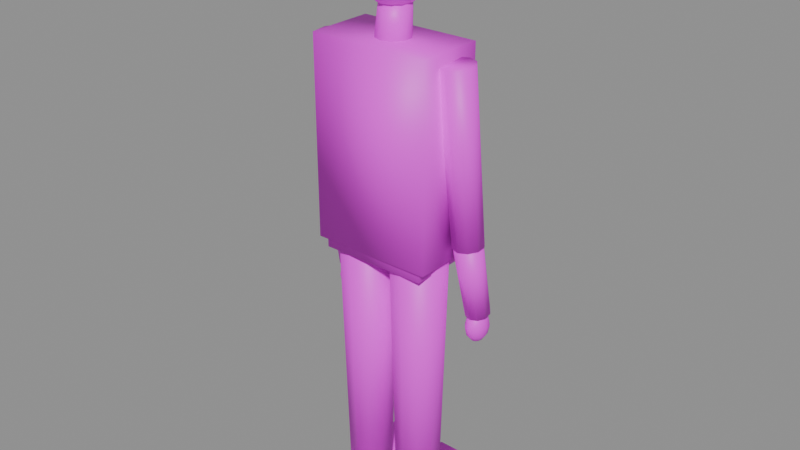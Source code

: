 # Source: persona_pie_a.blend  (saved by Blender 5.2.45; exported with 4.5.12 LTS)
import bpy
from mathutils import Matrix  # noqa: F401  (used for matrix-valued properties, if any)

bpy.ops.wm.read_factory_settings(use_empty=True)
scene = bpy.context.scene
scene.name = 'Scene'

# ---- images (referenced by path relative to the original .blend; pixels are not part of the script)
import os
ASSET_DIR = os.environ.get("B2B_ASSET_DIR", "")  # directory of the original .blend (textures are referenced by path, not embedded)
HERE = os.path.dirname(os.path.abspath(__file__))  # packed textures are extracted next to this script under _unpacked/

def load_image(name, relpath, width, height, colorspace="sRGB"):
    """Load a texture the original file referenced (path relative to the .blend, or extracted next to this script)."""
    p = next((c for c in (os.path.join(HERE, relpath), os.path.join(ASSET_DIR, relpath)) if relpath and os.path.exists(c)), "")
    if p:
        img = bpy.data.images.load(p, check_existing=True)
        img.name = name
    else:  # same state as the original file: an image datablock whose file is absent (Cycles renders it pink)
        img = bpy.data.images.new(name, width, height)
        img.source = "FILE"
        img.filepath = "//" + (relpath or name)
    img.colorspace_settings.name = colorspace
    return img
img_ropa_png = load_image('ropa.png', 'ropa.png', 1024, 1024, 'sRGB')
img_piel_png = load_image('piel.png', 'piel.png', 1024, 1024, 'sRGB')
img_pelo_png = load_image('pelo.png', 'pelo.png', 1024, 1024, 'sRGB')

# ---- materials (node trees are filled in below, after node groups)
mat_persona_pie_a_ropa = bpy.data.materials.new('persona_pie_a_ropa')
mat_persona_pie_a_piel = bpy.data.materials.new('persona_pie_a_piel')
mat_persona_pie_a_pelo = bpy.data.materials.new('persona_pie_a_pelo')

# ---- material node trees
mat_persona_pie_a_ropa.use_nodes = True; mat_persona_pie_a_ropa.node_tree.nodes.clear()
_N = mat_persona_pie_a_ropa.node_tree.nodes; _L = mat_persona_pie_a_ropa.node_tree.links
n0 = _N.new('ShaderNodeBsdfPrincipled'); n0.name = 'Principled BSDF'; n0.location = (-200, 100)
n0.inputs[10].default_value = 0.005
n1 = _N.new('ShaderNodeOutputMaterial'); n1.name = 'Material Output'; n1.location = (200, 100)
n2 = _N.new('ShaderNodeTexImage'); n2.name = 'Image Texture'; n2.location = (0, 0)
n2.image = img_ropa_png
_L.new(n0.outputs[0], n1.inputs[0])
_L.new(n2.outputs[0], n0.inputs[0])
n1.is_active_output = True
mat_persona_pie_a_piel.use_nodes = True; mat_persona_pie_a_piel.node_tree.nodes.clear()
_N = mat_persona_pie_a_piel.node_tree.nodes; _L = mat_persona_pie_a_piel.node_tree.links
n0 = _N.new('ShaderNodeBsdfPrincipled'); n0.name = 'Principled BSDF'; n0.location = (-200, 100)
n0.inputs[10].default_value = 0.005
n1 = _N.new('ShaderNodeOutputMaterial'); n1.name = 'Material Output'; n1.location = (200, 100)
n2 = _N.new('ShaderNodeTexImage'); n2.name = 'Image Texture'; n2.location = (0, 0)
n2.image = img_piel_png
_L.new(n0.outputs[0], n1.inputs[0])
_L.new(n2.outputs[0], n0.inputs[0])
n1.is_active_output = True
mat_persona_pie_a_pelo.use_nodes = True; mat_persona_pie_a_pelo.node_tree.nodes.clear()
_N = mat_persona_pie_a_pelo.node_tree.nodes; _L = mat_persona_pie_a_pelo.node_tree.links
n0 = _N.new('ShaderNodeBsdfPrincipled'); n0.name = 'Principled BSDF'; n0.location = (-200, 100)
n0.inputs[10].default_value = 0.005
n1 = _N.new('ShaderNodeOutputMaterial'); n1.name = 'Material Output'; n1.location = (200, 100)
n2 = _N.new('ShaderNodeTexImage'); n2.name = 'Image Texture'; n2.location = (0, 0)
n2.image = img_pelo_png
_L.new(n0.outputs[0], n1.inputs[0])
_L.new(n2.outputs[0], n0.inputs[0])
n1.is_active_output = True

# ---- meshes
me_persona_pie_a = bpy.data.meshes.new('persona_pie_a')
me_persona_pie_a.from_pydata([(-0.09, 0.065, 0.04), (-0.1282, 0.05259, 0.04), (-0.1518, 0.02009, 0.04), (-0.1518, -0.02009, 0.04), (-0.1282, -0.05259, 0.04), (-0.09, -0.065, 0.04), (-0.05179, -0.05259, 0.04), (-0.02818, -0.02009, 0.04), (-0.02818, 0.02009, 0.04), (-0.05179, 0.05259, 0.04), (-0.09, 0.085, 0.88), (-0.14, 0.06877, 0.88), (-0.1708, 0.02627, 0.88), (-0.1708, -0.02627, 0.88), (-0.14, -0.06877, 0.88), (-0.09, -0.085, 0.88), (-0.04004, -0.06877, 0.88), (-0.00916, -0.02627, 0.88), (-0.00916, 0.02627, 0.88), (-0.04004, 0.06877, 0.88), (-0.14, -0.08, -0.005), (-0.14, -0.08, 0.065), (-0.14, 0.18, -0.005), (-0.14, 0.18, 0.065), (-0.04, -0.08, -0.005), (-0.04, -0.08, 0.065), (-0.04, 0.18, -0.005), (-0.04, 0.18, 0.065), (-0.2, -0.04984, 1.376), (-0.2294, -0.04042, 1.378), (-0.2475, -0.01555, 1.381), (-0.2475, 0.01525, 1.383), (-0.2294, 0.04023, 1.384), (-0.2, 0.04984, 1.384), (-0.1706, 0.04042, 1.382), (-0.1525, 0.01555, 1.379), (-0.1525, -0.01525, 1.377), (-0.1706, -0.04023, 1.376), (-0.22, -0.004857, 0.8764), (-0.2464, 0.003626, 0.8781), (-0.2628, 0.026, 0.8806), (-0.2628, 0.05373, 0.8828), (-0.2464, 0.07621, 0.884), (-0.22, 0.08486, 0.8836), (-0.1936, 0.07637, 0.8819), (-0.1772, 0.054, 0.8794), (-0.1772, 0.02627, 0.8772), (-0.1936, 0.003794, 0.876), (-0.22, -0.001323, 0.8725), (-0.2447, 0.006372, 0.875), (-0.2599, 0.02691, 0.8794), (-0.2599, 0.05245, 0.8841), (-0.2447, 0.07323, 0.8872), (-0.22, 0.08132, 0.8875), (-0.1953, 0.07363, 0.885), (-0.1801, 0.05309, 0.8806), (-0.1801, 0.02755, 0.8759), (-0.1953, 0.006767, 0.8728), (-0.23, 0.04458, 0.6536), (-0.2511, 0.05118, 0.6557), (-0.2642, 0.06878, 0.6595), (-0.2642, 0.09067, 0.6635), (-0.2511, 0.1085, 0.6661), (-0.23, 0.1154, 0.6664), (-0.2089, 0.1088, 0.6643), (-0.1958, 0.09122, 0.6605), (-0.1958, 0.06933, 0.6565), (-0.2089, 0.05151, 0.6539), (-0.23, 0.08, 0.668), (-0.23, 0.1, 0.6616), (-0.23, 0.1146, 0.644), (-0.23, 0.12, 0.62), (-0.23, 0.1146, 0.596), (-0.23, 0.1, 0.5784), (-0.23, 0.08, 0.572), (0.2, -0.04984, 1.376), (-0.222, 0.09732, 0.6616), (-0.2161, 0.11, 0.644), (-0.214, 0.1146, 0.62), (-0.2161, 0.11, 0.596), (-0.222, 0.09732, 0.5784), (0.14, 0.18, 0.065), (0.14, 0.18, -0.005), (-0.2161, 0.09, 0.6616), (-0.206, 0.09732, 0.644), (-0.2023, 0.1, 0.62), (-0.206, 0.09732, 0.596), (-0.2161, 0.09, 0.5784), (0.14, -0.08, 0.065), (0.14, -0.08, -0.005), (-0.214, 0.08, 0.6616), (-0.2023, 0.08, 0.644), (-0.198, 0.08, 0.62), (-0.2023, 0.08, 0.596), (-0.214, 0.08, 0.5784), (0.04, 0.18, 0.065), (0.04, 0.18, -0.005), (-0.2161, 0.07, 0.6616), (-0.206, 0.06268, 0.644), (-0.2023, 0.06, 0.62), (-0.206, 0.06268, 0.596), (-0.2161, 0.07, 0.5784), (0.04, -0.08, 0.065), (0.04, -0.08, -0.005), (-0.222, 0.06268, 0.6616), (-0.2161, 0.05, 0.644), (-0.214, 0.04536, 0.62), (-0.2161, 0.05, 0.596), (-0.222, 0.06268, 0.5784), (0.14, 0.06877, 0.88), (0.1708, 0.02627, 0.88), (-0.23, 0.06, 0.6616), (-0.23, 0.04536, 0.644), (-0.23, 0.04, 0.62), (-0.23, 0.04536, 0.596), (-0.23, 0.06, 0.5784), (0.1708, -0.02627, 0.88), (0.14, -0.06877, 0.88), (-0.238, 0.06268, 0.6616), (-0.2439, 0.05, 0.644), (-0.246, 0.04536, 0.62), (-0.2439, 0.05, 0.596), (-0.238, 0.06268, 0.5784), (0.09, -0.085, 0.88), (0.04004, -0.06877, 0.88), (-0.2439, 0.07, 0.6616), (-0.254, 0.06268, 0.644), (-0.2577, 0.06, 0.62), (-0.254, 0.06268, 0.596), (-0.2439, 0.07, 0.5784), (0.00916, -0.02627, 0.88), (0.00916, 0.02627, 0.88), (-0.246, 0.08, 0.6616), (-0.2577, 0.08, 0.644), (-0.262, 0.08, 0.62), (-0.2577, 0.08, 0.596), (-0.246, 0.08, 0.5784), (0.04004, 0.06877, 0.88), (0.09, 0.085, 0.88), (-0.2439, 0.09, 0.6616), (-0.254, 0.09732, 0.644), (-0.2577, 0.1, 0.62), (-0.254, 0.09732, 0.596), (-0.2439, 0.09, 0.5784), (0.1282, 0.05259, 0.04), (0.1518, 0.02009, 0.04), (-0.238, 0.09732, 0.6616), (-0.2439, 0.11, 0.644), (-0.246, 0.1146, 0.62), (-0.2439, 0.11, 0.596), (-0.238, 0.09732, 0.5784), (0.1518, -0.02009, 0.04), (0.1282, -0.05259, 0.04), (0.09, -0.065, 0.04), (0.05179, -0.05259, 0.04), (0.02818, -0.02009, 0.04), (0.02818, 0.02009, 0.04), (0.05179, 0.05259, 0.04), (0.09, 0.065, 0.04), (0.1706, -0.04023, 1.376), (0.1525, -0.01525, 1.377), (0.1525, 0.01555, 1.379), (0.1706, 0.04042, 1.382), (0.2, 0.04984, 1.384), (0.2294, 0.04023, 1.384), (0.2475, 0.01525, 1.383), (0.2475, -0.01555, 1.381), (0.2294, -0.04042, 1.378), (0.22, -0.004857, 0.8764), (0.1936, 0.003794, 0.876), (0.1772, 0.02627, 0.8772), (0.1772, 0.054, 0.8794), (0.1936, 0.07637, 0.8819), (0.22, 0.08486, 0.8836), (0.2464, 0.07621, 0.884), (0.2628, 0.05373, 0.8828), (0.2628, 0.026, 0.8806), (0.2464, 0.003626, 0.8781), (0.22, -0.001323, 0.8725), (0.1953, 0.006767, 0.8728), (0.1801, 0.02755, 0.8759), (0.1801, 0.05309, 0.8806), (0.1953, 0.07363, 0.885), (0.22, 0.08132, 0.8875), (0.2447, 0.07323, 0.8872), (0.2599, 0.05245, 0.8841), (0.2599, 0.02691, 0.8794), (0.2447, 0.006372, 0.875), (0.23, 0.04458, 0.6536), (0.2089, 0.05151, 0.6539), (0.1958, 0.06933, 0.6565), (0.1958, 0.09122, 0.6605), (0.2089, 0.1088, 0.6643), (0.23, 0.1154, 0.6664), (0.2511, 0.1085, 0.6661), (0.2642, 0.09067, 0.6635), (0.2642, 0.06878, 0.6595), (0.2511, 0.05118, 0.6557), (0.23, 0.08, 0.668), (0.23, 0.1, 0.6616), (0.23, 0.1146, 0.644), (0.23, 0.12, 0.62), (0.23, 0.1146, 0.596), (0.23, 0.1, 0.5784), (0.23, 0.08, 0.572), (-0.0428, 0.02384, 1.499), (0.238, 0.09732, 0.6616), (0.2439, 0.11, 0.644), (0.246, 0.1146, 0.62), (0.2439, 0.11, 0.596), (0.238, 0.09732, 0.5784), (-0.02645, 0.04623, 1.496), (0.0, 0.05478, 1.496), (0.2439, 0.09, 0.6616), (0.254, 0.09732, 0.644), (0.2577, 0.1, 0.62), (0.254, 0.09732, 0.596), (0.2439, 0.09, 0.5784), (0.02939, 0.04025, 1.396), (0.04755, 0.01537, 1.398), (0.246, 0.08, 0.6616), (0.2577, 0.08, 0.644), (0.262, 0.08, 0.62), (0.2577, 0.08, 0.596), (0.246, 0.08, 0.5784), (0.04755, -0.01537, 1.402), (0.02939, -0.04025, 1.404), (0.2439, 0.07, 0.6616), (0.254, 0.06268, 0.644), (0.2577, 0.06, 0.62), (0.254, 0.06268, 0.596), (0.2439, 0.07, 0.5784), (-6.123e-18, -0.04975, 1.405), (-0.02939, -0.04025, 1.404), (0.238, 0.06268, 0.6616), (0.2439, 0.05, 0.644), (0.246, 0.04536, 0.62), (0.2439, 0.05, 0.596), (0.238, 0.06268, 0.5784), (-0.04755, -0.01537, 1.402), (-0.04755, 0.01537, 1.398), (0.23, 0.06, 0.6616), (0.23, 0.04536, 0.644), (0.23, 0.04, 0.62), (0.23, 0.04536, 0.596), (0.23, 0.06, 0.5784), (-0.02939, 0.04025, 1.396), (0.0, 0.04975, 1.395), (0.222, 0.06268, 0.6616), (0.2161, 0.05, 0.644), (0.214, 0.04536, 0.62), (0.2161, 0.05, 0.596), (0.222, 0.06268, 0.5784), (0.16, 0.09, 0.96), (0.16, 0.09, 0.8), (0.2161, 0.07, 0.6616), (0.206, 0.06268, 0.644), (0.2023, 0.06, 0.62), (0.206, 0.06268, 0.596), (0.2161, 0.07, 0.5784), (0.16, -0.09, 0.96), (0.16, -0.09, 0.8), (0.214, 0.08, 0.6616), (0.2023, 0.08, 0.644), (0.198, 0.08, 0.62), (0.2023, 0.08, 0.596), (0.214, 0.08, 0.5784), (-0.16, 0.09, 0.96), (-0.16, 0.09, 0.8), (0.2161, 0.09, 0.6616), (0.206, 0.09732, 0.644), (0.2023, 0.1, 0.62), (0.206, 0.09732, 0.596), (0.2161, 0.09, 0.5784), (-0.16, -0.09, 0.96), (-0.16, -0.09, 0.8), (0.222, 0.09732, 0.6616), (0.2161, 0.11, 0.644), (0.214, 0.1146, 0.62), (0.2161, 0.11, 0.596), (0.222, 0.09732, 0.5784), (0.18, 0.1, 1.41), (0.18, 0.1, 0.83), (0.18, -0.1, 1.41), (0.18, -0.1, 0.83), (-0.18, 0.1, 1.41), (-0.18, 0.1, 0.83), (-0.18, -0.1, 1.41), (-0.18, -0.1, 0.83), (-0.0428, -0.003837, 1.501), (-0.02645, -0.02623, 1.504), (-5.511e-18, -0.03478, 1.504), (0.02645, -0.02623, 1.504), (0.0428, -0.003837, 1.501), (0.0428, 0.02384, 1.499), (0.02645, 0.04623, 1.496), (0.0, 0.01, 1.715), (0.0, -0.02, 1.75), (0.0, 0.1009, 1.658), (0.0, 0.1009, 1.542), (0.0513, -0.02, 1.735), (0.0, 0.01, 1.485), (0.08885, -0.02, 1.695), (0.02415, 0.05547, 1.7), (0.04183, 0.08875, 1.658), (0.0483, 0.1009, 1.6), (0.04183, 0.08875, 1.542), (0.02415, 0.05547, 1.5), (0.1026, -0.02, 1.64), (0.08885, -0.02, 1.585), (0.04183, 0.03625, 1.7), (0.07245, 0.05547, 1.658), (0.08366, 0.0625, 1.6), (0.07245, 0.05547, 1.542), (0.04183, 0.03625, 1.5), (0.0513, -0.02, 1.545), (0.0, -0.02, 1.53), (0.0483, 0.01, 1.7), (0.08366, 0.01, 1.658), (0.0966, 0.01, 1.6), (0.08366, 0.01, 1.542), (0.0483, 0.01, 1.5), (0.04443, 0.007, 1.545), (0.04183, -0.01625, 1.7), (0.07245, -0.03547, 1.658), (0.08366, -0.0425, 1.6), (0.07245, -0.03547, 1.542), (0.04183, -0.01625, 1.5), (0.07695, 0.02677, 1.585), (0.08885, 0.034, 1.64), (0.02415, -0.03547, 1.7), (0.04183, -0.06875, 1.658), (0.0483, -0.08093, 1.6), (0.04183, -0.06875, 1.542), (0.02415, -0.03547, 1.5), (0.07695, 0.02677, 1.695), (0.04443, 0.007, 1.735), (0.0, -0.0425, 1.7), (-6.855e-09, -0.08093, 1.658), (0.0, -0.095, 1.6), (-6.855e-09, -0.08093, 1.542), (0.0, -0.0425, 1.5), (-0.02415, -0.03547, 1.7), (-0.04183, -0.06875, 1.658), (-0.0483, -0.08093, 1.6), (-0.04183, -0.06875, 1.542), (-0.02415, -0.03547, 1.5), (0.02565, 0.02677, 1.735), (0.04443, 0.061, 1.695), (-0.04183, -0.01625, 1.7), (-0.07245, -0.03547, 1.658), (-0.08366, -0.0425, 1.6), (-0.07245, -0.03547, 1.542), (-0.04183, -0.01625, 1.5), (0.0513, 0.07353, 1.64), (0.04443, 0.061, 1.585), (-0.0483, 0.01, 1.7), (-0.08366, 0.01, 1.658), (-0.0966, 0.01, 1.6), (-0.08366, 0.01, 1.542), (-0.0483, 0.01, 1.5), (0.02565, 0.02677, 1.545), (-0.04183, 0.03625, 1.7), (-0.07245, 0.05547, 1.658), (-0.08366, 0.0625, 1.6), (-0.07245, 0.05547, 1.542), (-0.04183, 0.03625, 1.5), (0.0, 0.034, 1.545), (-0.02415, 0.05547, 1.7), (-0.04183, 0.08875, 1.658), (-0.0483, 0.1009, 1.6), (-0.04183, 0.08875, 1.542), (-0.02415, 0.05547, 1.5), (0.0, 0.07353, 1.585), (0.0, 0.088, 1.64), (0.0, 0.0625, 1.7), (0.0, 0.07353, 1.695), (0.0, 0.115, 1.6), (0.0, 0.034, 1.735), (0.0, 0.0625, 1.5), (0.04443, -0.047, 1.735), (0.07695, -0.06677, 1.695), (0.08885, -0.074, 1.64), (0.07695, -0.06677, 1.585), (0.04443, -0.047, 1.545), (0.02565, -0.06677, 1.735), (0.04443, -0.101, 1.695), (0.0513, -0.1135, 1.64), (0.04443, -0.101, 1.585), (0.02565, -0.06677, 1.545), (-5.309e-09, -0.074, 1.735), (0.0, -0.1135, 1.695), (-1.062e-08, -0.128, 1.64), (0.0, -0.1135, 1.585), (-5.309e-09, -0.074, 1.545), (-0.02565, -0.06677, 1.735), (-0.04443, -0.101, 1.695), (-0.0513, -0.1135, 1.64), (-0.04443, -0.101, 1.585), (-0.02565, -0.06677, 1.545), (-0.04443, -0.047, 1.735), (-0.07695, -0.06677, 1.695), (-0.08885, -0.074, 1.64), (-0.07695, -0.06677, 1.585), (-0.04443, -0.047, 1.545), (-0.0513, -0.02, 1.735), (-0.08885, -0.02, 1.695), (-0.1026, -0.02, 1.64), (-0.08885, -0.02, 1.585), (-0.0513, -0.02, 1.545), (-0.04443, 0.007, 1.735), (-0.07695, 0.02677, 1.695), (-0.08885, 0.034, 1.64), (-0.07695, 0.02677, 1.585), (-0.04443, 0.007, 1.545), (-0.02565, 0.02677, 1.735), (-0.04443, 0.061, 1.695), (-0.0513, 0.07353, 1.64), (-0.04443, 0.061, 1.585), (-0.02565, 0.02677, 1.545)], [], [(0, 1, 11, 10), (1, 2, 12, 11), (2, 3, 13, 12), (3, 4, 14, 13), (4, 5, 15, 14), (5, 6, 16, 15), (6, 7, 17, 16), (7, 8, 18, 17), (8, 9, 19, 18), (9, 0, 10, 19), (9, 8, 7, 6, 5, 4, 3, 2, 1, 0), (10, 11, 12, 13, 14, 15, 16, 17, 18, 19), (20, 21, 23, 22), (22, 23, 27, 26), (26, 27, 25, 24), (24, 25, 21, 20), (22, 26, 24, 20), (27, 23, 21, 25), (28, 29, 39, 38), (29, 30, 40, 39), (30, 31, 41, 40), (31, 32, 42, 41), (32, 33, 43, 42), (33, 34, 44, 43), (34, 35, 45, 44), (35, 36, 46, 45), (36, 37, 47, 46), (37, 28, 38, 47), (37, 36, 35, 34, 33, 32, 31, 30, 29, 28), (38, 39, 40, 41, 42, 43, 44, 45, 46, 47), (48, 49, 59, 58), (49, 50, 60, 59), (50, 51, 61, 60), (51, 52, 62, 61), (52, 53, 63, 62), (53, 54, 64, 63), (54, 55, 65, 64), (55, 56, 66, 65), (56, 57, 67, 66), (57, 48, 58, 67), (57, 56, 55, 54, 53, 52, 51, 50, 49, 48), (58, 59, 60, 61, 62, 63, 64, 65, 66, 67), (72, 71, 78, 79), (70, 69, 76, 77), (73, 72, 79, 80), (71, 70, 77, 78), (69, 68, 76), (74, 73, 80), (80, 79, 86, 87), (78, 77, 84, 85), (76, 68, 83), (74, 80, 87), (79, 78, 85, 86), (77, 76, 83, 84), (87, 86, 93, 94), (85, 84, 91, 92), (83, 68, 90), (74, 87, 94), (86, 85, 92, 93), (84, 83, 90, 91), (94, 93, 100, 101), (92, 91, 98, 99), (90, 68, 97), (74, 94, 101), (93, 92, 99, 100), (91, 90, 97, 98), (99, 98, 105, 106), (97, 68, 104), (74, 101, 108), (100, 99, 106, 107), (98, 97, 104, 105), (101, 100, 107, 108), (104, 68, 111), (74, 108, 115), (107, 106, 113, 114), (105, 104, 111, 112), (108, 107, 114, 115), (106, 105, 112, 113), (74, 115, 122), (114, 113, 120, 121), (112, 111, 118, 119), (115, 114, 121, 122), (113, 112, 119, 120), (111, 68, 118), (74, 122, 129), (121, 120, 127, 128), (119, 118, 125, 126), (122, 121, 128, 129), (120, 119, 126, 127), (118, 68, 125), (74, 129, 136), (128, 127, 134, 135), (126, 125, 132, 133), (129, 128, 135, 136), (127, 126, 133, 134), (125, 68, 132), (135, 134, 141, 142), (133, 132, 139, 140), (136, 135, 142, 143), (134, 133, 140, 141), (132, 68, 139), (74, 136, 143), (140, 139, 146, 147), (143, 142, 149, 150), (141, 140, 147, 148), (139, 68, 146), (74, 143, 150), (142, 141, 148, 149), (150, 149, 72, 73), (148, 147, 70, 71), (146, 68, 69), (74, 150, 73), (149, 148, 71, 72), (147, 146, 69, 70), (158, 157, 137, 138), (157, 156, 131, 137), (156, 155, 130, 131), (155, 154, 124, 130), (154, 153, 123, 124), (153, 152, 117, 123), (152, 151, 116, 117), (151, 145, 110, 116), (145, 144, 109, 110), (144, 158, 138, 109), (144, 145, 151, 152, 153, 154, 155, 156, 157, 158), (138, 137, 131, 130, 124, 123, 117, 116, 110, 109), (103, 102, 95, 96), (96, 95, 81, 82), (82, 81, 88, 89), (89, 88, 102, 103), (96, 82, 89, 103), (81, 95, 102, 88), (75, 159, 169, 168), (159, 160, 170, 169), (160, 161, 171, 170), (161, 162, 172, 171), (162, 163, 173, 172), (163, 164, 174, 173), (164, 165, 175, 174), (165, 166, 176, 175), (166, 167, 177, 176), (167, 75, 168, 177), (167, 166, 165, 164, 163, 162, 161, 160, 159, 75), (168, 169, 170, 171, 172, 173, 174, 175, 176, 177), (178, 179, 189, 188), (179, 180, 190, 189), (180, 181, 191, 190), (181, 182, 192, 191), (182, 183, 193, 192), (183, 184, 194, 193), (184, 185, 195, 194), (185, 186, 196, 195), (186, 187, 197, 196), (187, 178, 188, 197), (187, 186, 185, 184, 183, 182, 181, 180, 179, 178), (188, 189, 190, 191, 192, 193, 194, 195, 196, 197), (199, 198, 206), (204, 203, 210), (202, 201, 208, 209), (200, 199, 206, 207), (203, 202, 209, 210), (201, 200, 207, 208), (204, 210, 217), (209, 208, 215, 216), (207, 206, 213, 214), (210, 209, 216, 217), (208, 207, 214, 215), (206, 198, 213), (216, 215, 222, 223), (214, 213, 220, 221), (217, 216, 223, 224), (215, 214, 221, 222), (213, 198, 220), (204, 217, 224), (221, 220, 227, 228), (224, 223, 230, 231), (222, 221, 228, 229), (220, 198, 227), (204, 224, 231), (223, 222, 229, 230), (231, 230, 237, 238), (229, 228, 235, 236), (227, 198, 234), (204, 231, 238), (230, 229, 236, 237), (228, 227, 234, 235), (238, 237, 244, 245), (236, 235, 242, 243), (234, 198, 241), (204, 238, 245), (237, 236, 243, 244), (235, 234, 241, 242), (245, 244, 251, 252), (243, 242, 249, 250), (241, 198, 248), (204, 245, 252), (244, 243, 250, 251), (242, 241, 248, 249), (252, 251, 258, 259), (250, 249, 256, 257), (248, 198, 255), (204, 252, 259), (251, 250, 257, 258), (249, 248, 255, 256), (257, 256, 263, 264), (255, 198, 262), (204, 259, 266), (258, 257, 264, 265), (256, 255, 262, 263), (259, 258, 265, 266), (262, 198, 269), (204, 266, 273), (265, 264, 271, 272), (263, 262, 269, 270), (266, 265, 272, 273), (264, 263, 270, 271), (204, 273, 280), (272, 271, 278, 279), (270, 269, 276, 277), (273, 272, 279, 280), (271, 270, 277, 278), (269, 198, 276), (204, 280, 203), (279, 278, 201, 202), (277, 276, 199, 200), (280, 279, 202, 203), (278, 277, 200, 201), (276, 198, 199), (288, 287, 285, 286), (286, 285, 281, 282), (282, 281, 283, 284), (284, 283, 287, 288), (286, 282, 284, 288), (281, 285, 287, 283), (275, 274, 267, 268), (268, 267, 253, 254), (254, 253, 260, 261), (261, 260, 274, 275), (268, 254, 261, 275), (253, 267, 274, 260), (247, 246, 211, 212), (246, 240, 205, 211), (240, 239, 289, 205), (239, 233, 290, 289), (233, 232, 291, 290), (232, 226, 292, 291), (226, 225, 293, 292), (225, 219, 294, 293), (219, 218, 295, 294), (218, 247, 212, 295), (218, 219, 225, 226, 232, 233, 239, 240, 246, 247), (212, 211, 205, 289, 290, 291, 292, 293, 294, 295), (298, 375, 303, 304), (379, 299, 306, 307), (377, 298, 304, 305), (301, 379, 307), (375, 296, 303), (299, 377, 305, 306), (307, 306, 313, 314), (303, 296, 310), (305, 304, 311, 312), (301, 307, 314), (306, 305, 312, 313), (304, 303, 310, 311), (314, 313, 320, 321), (310, 296, 317), (312, 311, 318, 319), (301, 314, 321), (313, 312, 319, 320), (311, 310, 317, 318), (317, 296, 323), (319, 318, 324, 325), (301, 321, 327), (320, 319, 325, 326), (318, 317, 323, 324), (321, 320, 326, 327), (325, 324, 331, 332), (301, 327, 334), (326, 325, 332, 333), (324, 323, 330, 331), (327, 326, 333, 334), (323, 296, 330), (301, 334, 341), (333, 332, 339, 340), (331, 330, 337, 338), (334, 333, 340, 341), (330, 296, 337), (332, 331, 338, 339), (301, 341, 346), (340, 339, 344, 345), (338, 337, 342, 343), (341, 340, 345, 346), (337, 296, 342), (339, 338, 343, 344), (301, 346, 353), (345, 344, 351, 352), (343, 342, 349, 350), (346, 345, 352, 353), (342, 296, 349), (344, 343, 350, 351), (352, 351, 358, 359), (350, 349, 356, 357), (353, 352, 359, 360), (349, 296, 356), (351, 350, 357, 358), (301, 353, 360), (357, 356, 362, 363), (360, 359, 365, 366), (356, 296, 362), (358, 357, 363, 364), (301, 360, 366), (359, 358, 364, 365), (366, 365, 371, 372), (362, 296, 368), (364, 363, 369, 370), (301, 366, 372), (365, 364, 370, 371), (363, 362, 368, 369), (372, 371, 299, 379), (368, 296, 375), (370, 369, 298, 377), (301, 372, 379), (371, 370, 377, 299), (369, 368, 375, 298), (316, 367, 361), (376, 378, 347, 348), (374, 376, 348, 354), (373, 374, 354, 355), (367, 373, 355, 361), (378, 297, 347), (361, 355, 328, 322), (354, 348, 335, 329), (347, 297, 336), (316, 361, 322), (355, 354, 329, 328), (348, 347, 336, 335), (328, 329, 308, 309), (322, 328, 309, 315), (329, 335, 302, 308), (336, 297, 300), (335, 336, 300, 302), (316, 322, 315), (316, 315, 384), (302, 300, 380, 381), (309, 308, 382, 383), (308, 302, 381, 382), (315, 309, 383, 384), (300, 297, 380), (380, 297, 385), (384, 383, 388, 389), (382, 381, 386, 387), (383, 382, 387, 388), (381, 380, 385, 386), (316, 384, 389), (387, 386, 391, 392), (385, 297, 390), (316, 389, 394), (386, 385, 390, 391), (388, 387, 392, 393), (389, 388, 393, 394), (390, 297, 395), (394, 393, 398, 399), (392, 391, 396, 397), (316, 394, 399), (393, 392, 397, 398), (391, 390, 395, 396), (395, 297, 400), (399, 398, 403, 404), (397, 396, 401, 402), (316, 399, 404), (398, 397, 402, 403), (396, 395, 400, 401), (404, 403, 408, 409), (402, 401, 406, 407), (316, 404, 409), (403, 402, 407, 408), (401, 400, 405, 406), (400, 297, 405), (407, 406, 411, 412), (316, 409, 414), (408, 407, 412, 413), (406, 405, 410, 411), (405, 297, 410), (409, 408, 413, 414), (316, 414, 419), (413, 412, 417, 418), (411, 410, 415, 416), (410, 297, 415), (414, 413, 418, 419), (412, 411, 416, 417), (316, 419, 367), (418, 417, 374, 373), (416, 415, 378, 376), (415, 297, 378), (419, 418, 373, 367), (417, 416, 376, 374)])
me_persona_pie_a.polygons.foreach_set('use_smooth', [True] * 396)
me_persona_pie_a.polygons.foreach_set('material_index', [0, 0, 0, 0, 0, 0, 0, 0, 0, 0, 0, 0, 1, 1, 1, 1, 1, 1, 0, 0, 0, 0, 0, 0, 0, 0, 0, 0, 0, 0, 1, 1, 1, 1, 1, 1, 1, 1, 1, 1, 1, 1, 1, 1, 1, 1, 1, 1, 1, 1, 1, 1, 1, 1, 1, 1, 1, 1, 1, 1, 1, 1, 1, 1, 1, 1, 1, 1, 1, 1, 1, 1, 1, 1, 1, 1, 1, 1, 1, 1, 1, 1, 1, 1, 1, 1, 1, 1, 1, 1, 1, 1, 1, 1, 1, 1, 1, 1, 1, 1, 1, 1, 1, 1, 1, 1, 1, 1, 1, 1, 1, 1, 1, 1, 0, 0, 0, 0, 0, 0, 0, 0, 0, 0, 0, 0, 1, 1, 1, 1, 1, 1, 0, 0, 0, 0, 0, 0, 0, 0, 0, 0, 0, 0, 1, 1, 1, 1, 1, 1, 1, 1, 1, 1, 1, 1, 1, 1, 1, 1, 1, 1, 1, 1, 1, 1, 1, 1, 1, 1, 1, 1, 1, 1, 1, 1, 1, 1, 1, 1, 1, 1, 1, 1, 1, 1, 1, 1, 1, 1, 1, 1, 1, 1, 1, 1, 1, 1, 1, 1, 1, 1, 1, 1, 1, 1, 1, 1, 1, 1, 1, 1, 1, 1, 1, 1, 1, 1, 1, 1, 1, 1, 1, 1, 1, 1, 1, 1, 0, 0, 0, 0, 0, 0, 0, 0, 0, 0, 0, 0, 1, 1, 1, 1, 1, 1, 1, 1, 1, 1, 1, 1, 1, 1, 1, 1, 1, 1, 1, 1, 1, 1, 1, 1, 1, 1, 1, 1, 1, 1, 1, 1, 1, 1, 1, 1, 1, 1, 1, 1, 1, 1, 1, 1, 1, 1, 1, 1, 1, 1, 1, 1, 1, 1, 1, 1, 1, 1, 1, 1, 1, 1, 1, 1, 1, 1, 1, 1, 1, 1, 1, 1, 1, 1, 1, 1, 1, 1, 1, 1, 1, 1, 1, 1, 2, 2, 2, 2, 2, 2, 2, 2, 2, 2, 2, 2, 2, 2, 2, 2, 2, 2, 2, 2, 2, 2, 2, 2, 2, 2, 2, 2, 2, 2, 2, 2, 2, 2, 2, 2, 2, 2, 2, 2, 2, 2, 2, 2, 2, 2, 2, 2, 2, 2, 2, 2, 2, 2, 2, 2, 2, 2, 2, 2, 2, 2, 2, 2, 2, 2, 2, 2, 2, 2, 2, 2])
_uv = me_persona_pie_a.uv_layers.new(name='UVMap')
_uv.uv.foreach_set('vector', [0.32, -1.165, 0.2436, -1.165, 0.2201, 0.5148, 0.32, 0.5148, 0.5532, -1.165, 0.4882, -1.165, 0.5005, 0.5148, 0.5855, 0.5148, 0.4882, -1.165, 0.4078, -1.165, 0.3955, 0.5148, 0.5005, 0.5148, 0.4078, -1.165, 0.3428, -1.165, 0.3105, 0.5148, 0.3955, 0.5148, 0.2436, -1.165, 0.32, -1.165, 0.32, 0.5148, 0.2201, 0.5148, 0.32, -1.165, 0.3964, -1.165, 0.4199, 0.5148, 0.32, 0.5148, 0.3428, -1.165, 0.4078, -1.165, 0.3955, 0.5148, 0.3105, 0.5148, 0.4078, -1.165, 0.4882, -1.165, 0.5005, 0.5148, 0.3955, 0.5148, 0.4882, -1.165, 0.5532, -1.165, 0.5855, 0.5148, 0.5005, 0.5148, 0.3964, -1.165, 0.32, -1.165, 0.32, 0.5148, 0.4199, 0.5148, 0.3964, 0.5532, 0.4436, 0.4882, 0.4436, 0.4078, 0.3964, 0.3428, 0.32, 0.318, 0.2436, 0.3428, 0.1964, 0.4078, 0.1964, 0.4882, 0.2436, 0.5532, 0.32, 0.578, 0.32, 0.618, 0.2201, 0.5855, 0.1583, 0.5005, 0.1583, 0.3955, 0.2201, 0.3105, 0.32, 0.278, 0.4199, 0.3105, 0.4817, 0.3955, 0.4817, 0.5005, 0.4199, 0.5855, 0.288, -1.255, 0.288, -1.115, 0.808, -1.115, 0.808, -1.255, 0.22, -1.255, 0.22, -1.115, 0.42, -1.115, 0.42, -1.255, 0.808, -1.255, 0.808, -1.115, 0.288, -1.115, 0.288, -1.255, 0.42, -1.255, 0.42, -1.115, 0.22, -1.115, 0.22, -1.255, 0.22, 0.808, 0.42, 0.808, 0.42, 0.288, 0.22, 0.288, 0.42, 0.808, 0.22, 0.808, 0.22, 0.288, 0.42, 0.288, 0.1, 1.507, 0.04127, 1.511, 0.007141, 0.5111, 0.06, 0.5077, 0.3672, 1.511, 0.4169, 1.516, 0.5, 0.516, 0.4553, 0.5111, 0.4169, 1.516, 0.4785, 1.521, 0.5555, 0.5205, 0.5, 0.516, 0.4785, 1.521, 0.5285, 1.524, 0.6004, 0.5227, 0.5555, 0.5205, 0.04127, 1.524, 0.1, 1.523, 0.06, 0.522, 0.007141, 0.5227, 0.1, 1.523, 0.1587, 1.519, 0.1129, 0.5185, 0.06, 0.522, 0.5288, 1.519, 0.4791, 1.514, 0.556, 0.5137, 0.6007, 0.5185, 0.4791, 1.514, 0.4175, 1.509, 0.5005, 0.5092, 0.556, 0.5137, 0.4175, 1.509, 0.3675, 1.506, 0.4556, 0.5069, 0.5005, 0.5092, 0.1587, 1.506, 0.1, 1.507, 0.06, 0.5077, 0.1129, 0.5069, 0.1587, 0.3675, 0.195, 0.4175, 0.195, 0.4791, 0.1587, 0.5288, 0.1, 0.5477, 0.04127, 0.5285, 0.00497, 0.4785, 0.00497, 0.4169, 0.04127, 0.3672, 0.1, 0.3483, 0.06, 0.4383, 0.007141, 0.4553, -0.02553, 0.5, -0.02553, 0.5555, 0.007141, 0.6004, 0.06, 0.6177, 0.1129, 0.6007, 0.1455, 0.556, 0.1455, 0.5005, 0.1129, 0.4556, 0.06, 0.4998, 0.01068, 0.5049, -0.002278, 0.06628, 0.04, 0.06196, 0.4607, 0.5049, 0.5018, 0.5137, 0.5856, 0.07387, 0.5504, 0.06628, 0.5018, 0.5137, 0.5529, 0.523, 0.6293, 0.08183, 0.5856, 0.07387, 0.5529, 0.523, 0.5945, 0.5292, 0.665, 0.08712, 0.6293, 0.08183, 0.01068, 0.5292, 0.06, 0.5299, 0.04, 0.08772, -0.002278, 0.08712, 0.06, 0.5299, 0.1093, 0.5248, 0.08228, 0.0834, 0.04, 0.08772, 0.5953, 0.5248, 0.5542, 0.516, 0.6304, 0.07581, 0.6656, 0.0834, 0.5542, 0.516, 0.5031, 0.5067, 0.5867, 0.06785, 0.6304, 0.07581, 0.5031, 0.5067, 0.4615, 0.5005, 0.551, 0.06256, 0.5867, 0.06785, 0.1093, 0.5005, 0.06, 0.4998, 0.04, 0.06196, 0.08228, 0.06256, 0.1093, 0.4615, 0.1398, 0.5031, 0.1398, 0.5542, 0.1093, 0.5953, 0.06, 0.6106, 0.01068, 0.5945, -0.01981, 0.5529, -0.01981, 0.5018, 0.01068, 0.4607, 0.06, 0.4454, 0.04, 0.5372, -0.002278, 0.5504, -0.02841, 0.5856, -0.02841, 0.6293, -0.002278, 0.665, 0.04, 0.6788, 0.08228, 0.6656, 0.1084, 0.6304, 0.1084, 0.5867, 0.08228, 0.551, 0.04, -0.05316, 0.04, -0.00516, 0.072, -0.00516, 0.06771, -0.05316, 0.04, 0.04284, 0.04, 0.07798, 0.056, 0.07798, 0.06771, 0.04284, 0.04, -0.0883, 0.04, -0.05316, 0.06771, -0.05316, 0.056, -0.0883, 0.04, -0.00516, 0.04, 0.04284, 0.06771, 0.04284, 0.072, -0.00516, 0.04, 0.648, 0.04, 0.608, 0.056, 0.6426, 0.04, 0.608, 0.04, 0.648, 0.056, 0.6426, 0.6426, -0.0883, 0.668, -0.05316, 0.6426, -0.05316, 0.628, -0.0883, 0.6773, -0.00516, 0.668, 0.04284, 0.6426, 0.04284, 0.648, -0.00516, 0.056, 0.6426, 0.04, 0.608, 0.06771, 0.628, 0.04, 0.608, 0.056, 0.6426, 0.06771, 0.628, 0.668, -0.05316, 0.6773, -0.00516, 0.648, -0.00516, 0.6426, -0.05316, 0.668, 0.04284, 0.6426, 0.07798, 0.628, 0.07798, 0.6426, 0.04284, 0.628, -0.0883, 0.6426, -0.05316, 0.608, -0.05316, 0.608, -0.0883, 0.648, -0.00516, 0.6426, 0.04284, 0.608, 0.04284, 0.608, -0.00516, 0.06771, 0.628, 0.04, 0.608, 0.072, 0.608, 0.04, 0.608, 0.06771, 0.628, 0.072, 0.608, 0.6426, -0.05316, 0.648, -0.00516, 0.608, -0.00516, 0.608, -0.05316, 0.6426, 0.04284, 0.628, 0.07798, 0.608, 0.07798, 0.608, 0.04284, 0.608, -0.0883, 0.608, -0.05316, 0.5734, -0.05316, 0.588, -0.0883, 0.608, -0.00516, 0.608, 0.04284, 0.5734, 0.04284, 0.568, -0.00516, 0.072, 0.608, 0.04, 0.608, 0.06771, 0.588, 0.04, 0.608, 0.072, 0.608, 0.06771, 0.588, 0.608, -0.05316, 0.608, -0.00516, 0.568, -0.00516, 0.5734, -0.05316, 0.608, 0.04284, 0.608, 0.07798, 0.588, 0.07798, 0.5734, 0.04284, 0.568, -0.00516, 0.5734, 0.04284, 0.548, 0.04284, 0.5387, -0.00516, 0.06771, 0.588, 0.04, 0.608, 0.056, 0.5734, 0.04, 0.608, 0.06771, 0.588, 0.056, 0.5734, 0.5734, -0.05316, 0.568, -0.00516, 0.5387, -0.00516, 0.548, -0.05316, 0.5734, 0.04284, 0.588, 0.07798, 0.5734, 0.07798, 0.548, 0.04284, 0.588, -0.0883, 0.5734, -0.05316, 0.548, -0.05316, 0.5734, -0.0883, 0.056, 0.5734, 0.04, 0.608, 0.04, 0.568, 0.04, 0.608, 0.056, 0.5734, 0.04, 0.568, 0.06771, -0.05316, 0.072, -0.00516, 0.04, -0.00516, 0.04, -0.05316, 0.06771, 0.04284, 0.056, 0.07798, 0.04, 0.07798, 0.04, 0.04284, 0.056, -0.0883, 0.06771, -0.05316, 0.04, -0.05316, 0.04, -0.0883, 0.072, -0.00516, 0.06771, 0.04284, 0.04, 0.04284, 0.04, -0.00516, 0.04, 0.608, 0.04, 0.568, 0.024, 0.5734, 0.04, -0.05316, 0.04, -0.00516, 0.008, -0.00516, 0.01229, -0.05316, 0.04, 0.04284, 0.04, 0.07798, 0.024, 0.07798, 0.01229, 0.04284, 0.04, -0.0883, 0.04, -0.05316, 0.01229, -0.05316, 0.024, -0.0883, 0.04, -0.00516, 0.04, 0.04284, 0.01229, 0.04284, 0.008, -0.00516, 0.04, 0.568, 0.04, 0.608, 0.024, 0.5734, 0.04, 0.608, 0.024, 0.5734, 0.01229, 0.588, 0.548, -0.05316, 0.5387, -0.00516, 0.568, -0.00516, 0.5734, -0.05316, 0.548, 0.04284, 0.5734, 0.07798, 0.588, 0.07798, 0.5734, 0.04284, 0.5734, -0.0883, 0.548, -0.05316, 0.5734, -0.05316, 0.588, -0.0883, 0.5387, -0.00516, 0.548, 0.04284, 0.5734, 0.04284, 0.568, -0.00516, 0.024, 0.5734, 0.04, 0.608, 0.01229, 0.588, 0.04, 0.608, 0.01229, 0.588, 0.008, 0.608, 0.5734, -0.05316, 0.568, -0.00516, 0.608, -0.00516, 0.608, -0.05316, 0.5734, 0.04284, 0.588, 0.07798, 0.608, 0.07798, 0.608, 0.04284, 0.588, -0.0883, 0.5734, -0.05316, 0.608, -0.05316, 0.608, -0.0883, 0.568, -0.00516, 0.5734, 0.04284, 0.608, 0.04284, 0.608, -0.00516, 0.01229, 0.588, 0.04, 0.608, 0.008, 0.608, 0.608, -0.05316, 0.608, -0.00516, 0.648, -0.00516, 0.6426, -0.05316, 0.608, 0.04284, 0.608, 0.07798, 0.628, 0.07798, 0.6426, 0.04284, 0.608, -0.0883, 0.608, -0.05316, 0.6426, -0.05316, 0.628, -0.0883, 0.608, -0.00516, 0.608, 0.04284, 0.6426, 0.04284, 0.648, -0.00516, 0.008, 0.608, 0.04, 0.608, 0.01229, 0.628, 0.04, 0.608, 0.008, 0.608, 0.01229, 0.628, 0.6426, 0.04284, 0.628, 0.07798, 0.6426, 0.07798, 0.668, 0.04284, 0.628, -0.0883, 0.6426, -0.05316, 0.668, -0.05316, 0.6426, -0.0883, 0.648, -0.00516, 0.6426, 0.04284, 0.668, 0.04284, 0.6773, -0.00516, 0.01229, 0.628, 0.04, 0.608, 0.024, 0.6426, 0.04, 0.608, 0.01229, 0.628, 0.024, 0.6426, 0.6426, -0.05316, 0.648, -0.00516, 0.6773, -0.00516, 0.668, -0.05316, 0.024, -0.0883, 0.01229, -0.05316, 0.04, -0.05316, 0.04, -0.0883, 0.008, -0.00516, 0.01229, 0.04284, 0.04, 0.04284, 0.04, -0.00516, 0.024, 0.6426, 0.04, 0.608, 0.04, 0.648, 0.04, 0.608, 0.024, 0.6426, 0.04, 0.648, 0.01229, -0.05316, 0.008, -0.00516, 0.04, -0.00516, 0.04, -0.05316, 0.01229, 0.04284, 0.024, 0.07798, 0.04, 0.07798, 0.04, 0.04284, 0.68, -1.165, 0.6036, -1.165, 0.5801, 0.5148, 0.68, 0.5148, 0.5532, -1.165, 0.4882, -1.165, 0.5005, 0.5148, 0.5855, 0.5148, 0.4882, -1.165, 0.4078, -1.165, 0.3955, 0.5148, 0.5005, 0.5148, 0.4078, -1.165, 0.3428, -1.165, 0.3105, 0.5148, 0.3955, 0.5148, 0.6036, -1.165, 0.68, -1.165, 0.68, 0.5148, 0.5801, 0.5148, 0.68, -1.165, 0.7564, -1.165, 0.7799, 0.5148, 0.68, 0.5148, 0.3428, -1.165, 0.4078, -1.165, 0.3955, 0.5148, 0.3105, 0.5148, 0.4078, -1.165, 0.4882, -1.165, 0.5005, 0.5148, 0.3955, 0.5148, 0.4882, -1.165, 0.5532, -1.165, 0.5855, 0.5148, 0.5005, 0.5148, 0.7564, -1.165, 0.68, -1.165, 0.68, 0.5148, 0.7799, 0.5148, 0.7564, 0.5532, 0.8036, 0.4882, 0.8036, 0.4078, 0.7564, 0.3428, 0.68, 0.318, 0.6036, 0.3428, 0.5564, 0.4078, 0.5564, 0.4882, 0.6036, 0.5532, 0.68, 0.578, 0.68, 0.618, 0.5801, 0.5855, 0.5183, 0.5005, 0.5183, 0.3955, 0.5801, 0.3105, 0.68, 0.278, 0.7799, 0.3105, 0.8417, 0.3955, 0.8417, 0.5005, 0.7799, 0.5855, 0.288, -1.255, 0.288, -1.115, 0.808, -1.115, 0.808, -1.255, 0.58, -1.255, 0.58, -1.115, 0.78, -1.115, 0.78, -1.255, 0.808, -1.255, 0.808, -1.115, 0.288, -1.115, 0.288, -1.255, 0.78, -1.255, 0.78, -1.115, 0.58, -1.115, 0.58, -1.255, 0.58, 0.808, 0.78, 0.808, 0.78, 0.288, 0.58, 0.288, 0.78, 0.808, 0.58, 0.808, 0.58, 0.288, 0.78, 0.288, 0.9, 1.507, 0.8413, 1.506, 0.8871, 0.5069, 0.94, 0.5077, 0.3675, 1.506, 0.4175, 1.509, 0.5005, 0.5092, 0.4556, 0.5069, 0.4175, 1.509, 0.4791, 1.514, 0.556, 0.5137, 0.5005, 0.5092, 0.4791, 1.514, 0.5288, 1.519, 0.6007, 0.5185, 0.556, 0.5137, 0.8413, 1.519, 0.9, 1.523, 0.94, 0.522, 0.8871, 0.5185, 0.9, 1.523, 0.9587, 1.524, 0.9929, 0.5227, 0.94, 0.522, 0.5285, 1.524, 0.4785, 1.521, 0.5555, 0.5205, 0.6004, 0.5227, 0.4785, 1.521, 0.4169, 1.516, 0.5, 0.516, 0.5555, 0.5205, 0.4169, 1.516, 0.3672, 1.511, 0.4553, 0.5111, 0.5, 0.516, 0.9587, 1.511, 0.9, 1.507, 0.94, 0.5077, 0.9929, 0.5111, 0.9587, 0.3672, 0.995, 0.4169, 0.995, 0.4785, 0.9587, 0.5285, 0.9, 0.5477, 0.8413, 0.5288, 0.805, 0.4791, 0.805, 0.4175, 0.8413, 0.3675, 0.9, 0.3483, 0.94, 0.4383, 0.8871, 0.4556, 0.8545, 0.5005, 0.8545, 0.556, 0.8871, 0.6007, 0.94, 0.6177, 0.9929, 0.6004, 1.026, 0.5555, 1.026, 0.5, 0.9929, 0.4553, 0.94, 0.4998, 0.8907, 0.5005, 0.9177, 0.06256, 0.96, 0.06196, 0.4615, 0.5005, 0.5031, 0.5067, 0.5867, 0.06785, 0.551, 0.06256, 0.5031, 0.5067, 0.5542, 0.516, 0.6304, 0.07581, 0.5867, 0.06785, 0.5542, 0.516, 0.5953, 0.5248, 0.6656, 0.0834, 0.6304, 0.07581, 0.8907, 0.5248, 0.94, 0.5299, 0.96, 0.08772, 0.9177, 0.0834, 0.94, 0.5299, 0.9893, 0.5292, 1.002, 0.08712, 0.96, 0.08772, 0.5945, 0.5292, 0.5529, 0.523, 0.6293, 0.08183, 0.665, 0.08712, 0.5529, 0.523, 0.5018, 0.5137, 0.5856, 0.07387, 0.6293, 0.08183, 0.5018, 0.5137, 0.4607, 0.5049, 0.5504, 0.06628, 0.5856, 0.07387, 0.9893, 0.5049, 0.94, 0.4998, 0.96, 0.06196, 1.002, 0.06628, 0.9893, 0.4607, 1.02, 0.5018, 1.02, 0.5529, 0.9893, 0.5945, 0.94, 0.6106, 0.8907, 0.5953, 0.8602, 0.5542, 0.8602, 0.5031, 0.8907, 0.4615, 0.94, 0.4454, 0.96, 0.5372, 0.9177, 0.551, 0.8916, 0.5867, 0.8916, 0.6304, 0.9177, 0.6656, 0.96, 0.6788, 1.002, 0.665, 1.028, 0.6293, 1.028, 0.5856, 1.002, 0.5504, 0.96, 0.648, 0.96, 0.608, 0.976, 0.6426, 0.96, 0.608, 0.96, 0.648, 0.976, 0.6426, 0.96, -0.05316, 0.96, -0.00516, 0.992, -0.00516, 0.9877, -0.05316, 0.96, 0.04284, 0.96, 0.07798, 0.976, 0.07798, 0.9877, 0.04284, 0.96, -0.0883, 0.96, -0.05316, 0.9877, -0.05316, 0.976, -0.0883, 0.96, -0.00516, 0.96, 0.04284, 0.9877, 0.04284, 0.992, -0.00516, 0.96, 0.608, 0.976, 0.6426, 0.9877, 0.628, 0.668, -0.05316, 0.6773, -0.00516, 0.648, -0.00516, 0.6426, -0.05316, 0.668, 0.04284, 0.6426, 0.07798, 0.628, 0.07798, 0.6426, 0.04284, 0.6426, -0.0883, 0.668, -0.05316, 0.6426, -0.05316, 0.628, -0.0883, 0.6773, -0.00516, 0.668, 0.04284, 0.6426, 0.04284, 0.648, -0.00516, 0.976, 0.6426, 0.96, 0.608, 0.9877, 0.628, 0.6426, -0.05316, 0.648, -0.00516, 0.608, -0.00516, 0.608, -0.05316, 0.6426, 0.04284, 0.628, 0.07798, 0.608, 0.07798, 0.608, 0.04284, 0.628, -0.0883, 0.6426, -0.05316, 0.608, -0.05316, 0.608, -0.0883, 0.648, -0.00516, 0.6426, 0.04284, 0.608, 0.04284, 0.608, -0.00516, 0.9877, 0.628, 0.96, 0.608, 0.992, 0.608, 0.96, 0.608, 0.9877, 0.628, 0.992, 0.608, 0.608, 0.04284, 0.608, 0.07798, 0.588, 0.07798, 0.5734, 0.04284, 0.608, -0.0883, 0.608, -0.05316, 0.5734, -0.05316, 0.588, -0.0883, 0.608, -0.00516, 0.608, 0.04284, 0.5734, 0.04284, 0.568, -0.00516, 0.992, 0.608, 0.96, 0.608, 0.9877, 0.588, 0.96, 0.608, 0.992, 0.608, 0.9877, 0.588, 0.608, -0.05316, 0.608, -0.00516, 0.568, -0.00516, 0.5734, -0.05316, 0.588, -0.0883, 0.5734, -0.05316, 0.548, -0.05316, 0.5734, -0.0883, 0.568, -0.00516, 0.5734, 0.04284, 0.548, 0.04284, 0.5387, -0.00516, 0.9877, 0.588, 0.96, 0.608, 0.976, 0.5734, 0.96, 0.608, 0.9877, 0.588, 0.976, 0.5734, 0.5734, -0.05316, 0.568, -0.00516, 0.5387, -0.00516, 0.548, -0.05316, 0.5734, 0.04284, 0.588, 0.07798, 0.5734, 0.07798, 0.548, 0.04284, 0.976, -0.0883, 0.9877, -0.05316, 0.96, -0.05316, 0.96, -0.0883, 0.992, -0.00516, 0.9877, 0.04284, 0.96, 0.04284, 0.96, -0.00516, 0.976, 0.5734, 0.96, 0.608, 0.96, 0.568, 0.96, 0.608, 0.976, 0.5734, 0.96, 0.568, 0.9877, -0.05316, 0.992, -0.00516, 0.96, -0.00516, 0.96, -0.05316, 0.9877, 0.04284, 0.976, 0.07798, 0.96, 0.07798, 0.96, 0.04284, 0.96, -0.0883, 0.96, -0.05316, 0.9323, -0.05316, 0.944, -0.0883, 0.96, -0.00516, 0.96, 0.04284, 0.9323, 0.04284, 0.928, -0.00516, 0.96, 0.568, 0.96, 0.608, 0.944, 0.5734, 0.96, 0.608, 0.96, 0.568, 0.944, 0.5734, 0.96, -0.05316, 0.96, -0.00516, 0.928, -0.00516, 0.9323, -0.05316, 0.96, 0.04284, 0.96, 0.07798, 0.944, 0.07798, 0.9323, 0.04284, 0.5734, -0.0883, 0.548, -0.05316, 0.5734, -0.05316, 0.588, -0.0883, 0.5387, -0.00516, 0.548, 0.04284, 0.5734, 0.04284, 0.568, -0.00516, 0.944, 0.5734, 0.96, 0.608, 0.9323, 0.588, 0.96, 0.608, 0.944, 0.5734, 0.9323, 0.588, 0.548, -0.05316, 0.5387, -0.00516, 0.568, -0.00516, 0.5734, -0.05316, 0.548, 0.04284, 0.5734, 0.07798, 0.588, 0.07798, 0.5734, 0.04284, 0.568, -0.00516, 0.5734, 0.04284, 0.608, 0.04284, 0.608, -0.00516, 0.9323, 0.588, 0.96, 0.608, 0.928, 0.608, 0.96, 0.608, 0.9323, 0.588, 0.928, 0.608, 0.5734, -0.05316, 0.568, -0.00516, 0.608, -0.00516, 0.608, -0.05316, 0.5734, 0.04284, 0.588, 0.07798, 0.608, 0.07798, 0.608, 0.04284, 0.588, -0.0883, 0.5734, -0.05316, 0.608, -0.05316, 0.608, -0.0883, 0.928, 0.608, 0.96, 0.608, 0.9323, 0.628, 0.96, 0.608, 0.928, 0.608, 0.9323, 0.628, 0.608, -0.05316, 0.608, -0.00516, 0.648, -0.00516, 0.6426, -0.05316, 0.608, 0.04284, 0.608, 0.07798, 0.628, 0.07798, 0.6426, 0.04284, 0.608, -0.0883, 0.608, -0.05316, 0.6426, -0.05316, 0.628, -0.0883, 0.608, -0.00516, 0.608, 0.04284, 0.6426, 0.04284, 0.648, -0.00516, 0.96, 0.608, 0.9323, 0.628, 0.944, 0.6426, 0.6426, -0.05316, 0.648, -0.00516, 0.6773, -0.00516, 0.668, -0.05316, 0.6426, 0.04284, 0.628, 0.07798, 0.6426, 0.07798, 0.668, 0.04284, 0.628, -0.0883, 0.6426, -0.05316, 0.668, -0.05316, 0.6426, -0.0883, 0.648, -0.00516, 0.6426, 0.04284, 0.668, 0.04284, 0.6773, -0.00516, 0.9323, 0.628, 0.96, 0.608, 0.944, 0.6426, 0.96, 0.608, 0.944, 0.6426, 0.96, 0.648, 0.9323, -0.05316, 0.928, -0.00516, 0.96, -0.00516, 0.96, -0.05316, 0.9323, 0.04284, 0.944, 0.07798, 0.96, 0.07798, 0.96, 0.04284, 0.944, -0.0883, 0.9323, -0.05316, 0.96, -0.05316, 0.96, -0.0883, 0.928, -0.00516, 0.9323, 0.04284, 0.96, 0.04284, 0.96, -0.00516, 0.944, 0.6426, 0.96, 0.608, 0.96, 0.648, 0.248, 0.4148, 0.248, 1.575, 0.648, 1.575, 0.648, 0.4148, 0.14, 0.4148, 0.14, 1.575, 0.86, 1.575, 0.86, 0.4148, 0.648, 0.4148, 0.648, 1.575, 0.248, 1.575, 0.248, 0.4148, 0.86, 0.4148, 0.86, 1.575, 0.14, 1.575, 0.14, 0.4148, 0.14, 0.648, 0.86, 0.648, 0.86, 0.248, 0.14, 0.248, 0.86, 0.648, 0.14, 0.648, 0.14, 0.248, 0.86, 0.248, 0.268, 0.3548, 0.268, 0.6748, 0.628, 0.6748, 0.628, 0.3548, 0.18, 0.3548, 0.18, 0.6748, 0.82, 0.6748, 0.82, 0.3548, 0.628, 0.3548, 0.628, 0.6748, 0.268, 0.6748, 0.268, 0.3548, 0.82, 0.3548, 0.82, 0.6748, 0.18, 0.6748, 0.18, 0.3548, 0.18, 0.628, 0.82, 0.628, 0.82, 0.268, 0.18, 0.268, 0.82, 0.628, 0.18, 0.628, 0.18, 0.268, 0.82, 0.268, 0.5, 1.545, 0.4412, 1.547, 0.4471, 1.748, 0.5, 1.746, 0.5285, 1.547, 0.4787, 1.552, 0.4957, 1.752, 0.5405, 1.748, 0.4787, 1.552, 0.4173, 1.558, 0.4403, 1.758, 0.4957, 1.752, 0.4173, 1.558, 0.3675, 1.563, 0.3955, 1.762, 0.4403, 1.758, 0.4412, 1.563, 0.5, 1.565, 0.5, 1.764, 0.4471, 1.762, 0.5, 1.565, 0.5588, 1.563, 0.5529, 1.762, 0.5, 1.764, 0.3675, 1.563, 0.4173, 1.558, 0.4403, 1.758, 0.3955, 1.762, 0.4173, 1.558, 0.4787, 1.552, 0.4957, 1.752, 0.4403, 1.758, 0.4787, 1.552, 0.5285, 1.547, 0.5405, 1.748, 0.4957, 1.752, 0.5588, 1.547, 0.5, 1.545, 0.5, 1.746, 0.5529, 1.748, 0.5588, 0.5285, 0.5951, 0.4787, 0.5951, 0.4173, 0.5588, 0.3675, 0.5, 0.3485, 0.4412, 0.3675, 0.4049, 0.4173, 0.4049, 0.4787, 0.4412, 0.5285, 0.5, 0.5475, 0.5, 0.5576, 0.4471, 0.5405, 0.4144, 0.4957, 0.4144, 0.4403, 0.4471, 0.3955, 0.5, 0.3784, 0.5529, 0.3955, 0.5856, 0.4403, 0.5856, 0.4957, 0.5529, 0.5405, 0.5, 2.07, 0.5, 2.155, 0.5483, 2.155, 0.5837, 2.07, 0.5, 1.755, 0.5, 1.839, 0.5837, 1.839, 0.5483, 1.755, 0.5, 1.955, 0.5, 2.07, 0.5837, 2.07, 0.5966, 1.955, 0.5, 0.468, 0.5, 0.573, 0.5483, 0.5589, 0.5, 0.573, 0.5, 0.468, 0.5483, 0.5589, 0.5, 1.839, 0.5, 1.955, 0.5966, 1.955, 0.5837, 1.839, 0.5483, 0.5589, 0.5837, 0.6255, 0.6449, 0.5589, 0.5837, 0.5205, 0.5483, 0.5589, 0.5, 0.468, 0.5837, 0.5205, 0.6499, 1.955, 0.6255, 2.07, 0.5589, 2.07, 0.573, 1.955, 0.5, 0.468, 0.5483, 0.5589, 0.5837, 0.5205, 0.6255, 1.839, 0.6499, 1.955, 0.573, 1.955, 0.5589, 1.839, 0.5837, 0.6255, 0.5483, 0.5589, 0.5837, 0.5205, 0.6449, 0.5589, 0.5205, 1.755, 0.5589, 1.839, 0.468, 1.839, 0.468, 1.755, 0.5837, 0.5205, 0.5, 0.468, 0.5966, 0.468, 0.573, 1.955, 0.5589, 2.07, 0.468, 2.07, 0.468, 1.955, 0.5, 0.468, 0.5837, 0.5205, 0.5966, 0.468, 0.5589, 1.839, 0.573, 1.955, 0.468, 1.955, 0.468, 1.839, 0.5589, 2.07, 0.5205, 2.155, 0.468, 2.155, 0.468, 2.07, 0.5966, 0.468, 0.5, 0.468, 0.5837, 0.4155, 0.468, 1.955, 0.468, 2.07, 0.3771, 2.07, 0.363, 1.955, 0.5, 0.468, 0.5966, 0.468, 0.5837, 0.4155, 0.468, 1.839, 0.468, 1.955, 0.363, 1.955, 0.3771, 1.839, 0.468, 2.07, 0.468, 2.155, 0.4155, 2.155, 0.3771, 2.07, 0.468, 1.755, 0.468, 1.839, 0.3771, 1.839, 0.4155, 1.755, 0.363, 1.955, 0.3771, 2.07, 0.3105, 2.07, 0.2861, 1.955, 0.5, 0.468, 0.5837, 0.4155, 0.5483, 0.3771, 0.3771, 1.839, 0.363, 1.955, 0.2861, 1.955, 0.3105, 1.839, 0.6449, 0.3771, 0.5837, 0.4155, 0.5483, 0.3771, 0.5837, 0.3105, 0.5837, 0.4155, 0.6449, 0.3771, 0.5837, 0.3105, 0.5483, 0.3771, 0.5837, 0.4155, 0.5, 0.468, 0.5483, 0.3771, 0.5, 0.468, 0.5483, 0.3771, 0.5, 0.363, 0.5837, 1.839, 0.5966, 1.955, 0.5, 1.955, 0.5, 1.839, 0.5837, 2.07, 0.5483, 2.155, 0.5, 2.155, 0.5, 2.07, 0.5483, 1.755, 0.5837, 1.839, 0.5, 1.839, 0.5, 1.755, 0.5483, 0.3771, 0.5, 0.468, 0.5, 0.363, 0.5966, 1.955, 0.5837, 2.07, 0.5, 2.07, 0.5, 1.955, 0.5, 0.468, 0.5, 0.363, 0.4517, 0.3771, 0.5, 1.839, 0.5, 1.955, 0.4034, 1.955, 0.4163, 1.839, 0.5, 2.07, 0.5, 2.155, 0.4517, 2.155, 0.4163, 2.07, 0.5, 1.755, 0.5, 1.839, 0.4163, 1.839, 0.4517, 1.755, 0.5, 0.363, 0.5, 0.468, 0.4517, 0.3771, 0.5, 1.955, 0.5, 2.07, 0.4163, 2.07, 0.4034, 1.955, 0.5, 0.468, 0.4517, 0.3771, 0.4163, 0.4155, 0.3105, 1.839, 0.2861, 1.955, 0.363, 1.955, 0.3771, 1.839, 0.4163, 0.3105, 0.4517, 0.3771, 0.4163, 0.4155, 0.3551, 0.3771, 0.4517, 0.3771, 0.4163, 0.3105, 0.3551, 0.3771, 0.4163, 0.4155, 0.4517, 0.3771, 0.5, 0.468, 0.4163, 0.4155, 0.2861, 1.955, 0.3105, 2.07, 0.3771, 2.07, 0.363, 1.955, 0.3771, 1.839, 0.363, 1.955, 0.468, 1.955, 0.468, 1.839, 0.3771, 2.07, 0.4155, 2.155, 0.468, 2.155, 0.468, 2.07, 0.4155, 1.755, 0.3771, 1.839, 0.468, 1.839, 0.468, 1.755, 0.4163, 0.4155, 0.5, 0.468, 0.4034, 0.468, 0.363, 1.955, 0.3771, 2.07, 0.468, 2.07, 0.468, 1.955, 0.5, 0.468, 0.4163, 0.4155, 0.4034, 0.468, 0.468, 2.07, 0.468, 2.155, 0.5205, 2.155, 0.5589, 2.07, 0.468, 1.755, 0.468, 1.839, 0.5589, 1.839, 0.5205, 1.755, 0.4034, 0.468, 0.5, 0.468, 0.4163, 0.5205, 0.468, 1.955, 0.468, 2.07, 0.5589, 2.07, 0.573, 1.955, 0.5, 0.468, 0.4034, 0.468, 0.4163, 0.5205, 0.468, 1.839, 0.468, 1.955, 0.573, 1.955, 0.5589, 1.839, 0.4163, 0.5205, 0.3551, 0.5589, 0.4163, 0.6255, 0.4517, 0.5589, 0.4163, 0.5205, 0.5, 0.468, 0.4517, 0.5589, 0.573, 1.955, 0.5589, 2.07, 0.6255, 2.07, 0.6499, 1.955, 0.5, 0.468, 0.4163, 0.5205, 0.4517, 0.5589, 0.5589, 1.839, 0.573, 1.955, 0.6499, 1.955, 0.6255, 1.839, 0.3551, 0.5589, 0.4163, 0.5205, 0.4517, 0.5589, 0.4163, 0.6255, 0.4517, 1.755, 0.4163, 1.839, 0.5, 1.839, 0.5, 1.755, 0.4517, 0.5589, 0.5, 0.468, 0.5, 0.573, 0.4034, 1.955, 0.4163, 2.07, 0.5, 2.07, 0.5, 1.955, 0.5, 0.468, 0.4517, 0.5589, 0.5, 0.573, 0.4163, 1.839, 0.4034, 1.955, 0.5, 1.955, 0.5, 1.839, 0.4163, 2.07, 0.4517, 2.155, 0.5, 2.155, 0.5, 2.07, 0.5, 0.408, 0.5, 0.516, 0.5513, 0.5015, 0.5, 2.145, 0.5, 2.226, 0.5513, 2.226, 0.5889, 2.145, 0.5, 2.035, 0.5, 2.145, 0.5889, 2.145, 0.6026, 2.035, 0.5, 1.925, 0.5, 2.035, 0.6026, 2.035, 0.5889, 1.925, 0.5, 1.844, 0.5, 1.925, 0.5889, 1.925, 0.5513, 1.844, 0.5, 0.516, 0.5, 0.408, 0.5513, 0.5015, 0.5513, 0.5015, 0.5889, 0.57, 0.6539, 0.5015, 0.5889, 0.462, 0.5951, 2.035, 0.57, 2.145, 0.5015, 2.145, 0.516, 2.035, 0.5513, 0.5015, 0.5, 0.408, 0.5889, 0.462, 0.5, 0.408, 0.5513, 0.5015, 0.5889, 0.462, 0.57, 1.925, 0.5951, 2.035, 0.516, 2.035, 0.5015, 1.925, 0.5889, 0.57, 0.5513, 0.5015, 0.5889, 0.462, 0.6539, 0.5015, 0.5015, 1.925, 0.516, 2.035, 0.408, 2.035, 0.408, 1.925, 0.462, 1.844, 0.5015, 1.925, 0.408, 1.925, 0.408, 1.844, 0.516, 2.035, 0.5015, 2.145, 0.408, 2.145, 0.408, 2.035, 0.5889, 0.462, 0.5, 0.408, 0.6026, 0.408, 0.5015, 2.145, 0.462, 2.226, 0.408, 2.226, 0.408, 2.145, 0.5, 0.408, 0.5889, 0.462, 0.6026, 0.408, 0.5, 0.408, 0.6026, 0.408, 0.5889, 0.354, 0.408, 2.145, 0.408, 2.226, 0.354, 2.226, 0.3145, 2.145, 0.408, 1.925, 0.408, 2.035, 0.3, 2.035, 0.3145, 1.925, 0.408, 2.035, 0.408, 2.145, 0.3145, 2.145, 0.3, 2.035, 0.408, 1.844, 0.408, 1.925, 0.3145, 1.925, 0.354, 1.844, 0.6026, 0.408, 0.5, 0.408, 0.5889, 0.354, 0.5889, 0.354, 0.5, 0.408, 0.5513, 0.3145, 0.5889, 0.354, 0.6539, 0.3145, 0.5889, 0.246, 0.5513, 0.3145, 0.3, 2.035, 0.3145, 2.145, 0.246, 2.145, 0.2209, 2.035, 0.3145, 1.925, 0.3, 2.035, 0.2209, 2.035, 0.246, 1.925, 0.6539, 0.3145, 0.5889, 0.354, 0.5513, 0.3145, 0.5889, 0.246, 0.5, 0.408, 0.5889, 0.354, 0.5513, 0.3145, 0.6026, 2.035, 0.5889, 2.145, 0.5, 2.145, 0.5, 2.035, 0.5513, 0.3145, 0.5, 0.408, 0.5, 0.3, 0.5, 0.408, 0.5513, 0.3145, 0.5, 0.3, 0.5889, 2.145, 0.5513, 2.226, 0.5, 2.226, 0.5, 2.145, 0.5889, 1.925, 0.6026, 2.035, 0.5, 2.035, 0.5, 1.925, 0.5513, 1.844, 0.5889, 1.925, 0.5, 1.925, 0.5, 1.844, 0.5, 0.3, 0.5, 0.408, 0.4487, 0.3145, 0.5, 1.844, 0.5, 1.925, 0.4111, 1.925, 0.4487, 1.844, 0.5, 2.035, 0.5, 2.145, 0.4111, 2.145, 0.3974, 2.035, 0.5, 0.408, 0.5, 0.3, 0.4487, 0.3145, 0.5, 1.925, 0.5, 2.035, 0.3974, 2.035, 0.4111, 1.925, 0.5, 2.145, 0.5, 2.226, 0.4487, 2.226, 0.4111, 2.145, 0.4487, 0.3145, 0.5, 0.408, 0.4111, 0.354, 0.4487, 0.3145, 0.4111, 0.246, 0.3461, 0.3145, 0.4111, 0.354, 0.2209, 2.035, 0.246, 2.145, 0.3145, 2.145, 0.3, 2.035, 0.5, 0.408, 0.4487, 0.3145, 0.4111, 0.354, 0.246, 1.925, 0.2209, 2.035, 0.3, 2.035, 0.3145, 1.925, 0.4111, 0.246, 0.4487, 0.3145, 0.4111, 0.354, 0.3461, 0.3145, 0.354, 1.844, 0.3145, 1.925, 0.408, 1.925, 0.408, 1.844, 0.3, 2.035, 0.3145, 2.145, 0.408, 2.145, 0.408, 2.035, 0.5, 0.408, 0.4111, 0.354, 0.3974, 0.408, 0.3145, 1.925, 0.3, 2.035, 0.408, 2.035, 0.408, 1.925, 0.3145, 2.145, 0.354, 2.226, 0.408, 2.226, 0.408, 2.145, 0.4111, 0.354, 0.5, 0.408, 0.3974, 0.408, 0.408, 2.035, 0.408, 2.145, 0.5015, 2.145, 0.516, 2.035, 0.5, 0.408, 0.3974, 0.408, 0.4111, 0.462, 0.408, 1.925, 0.408, 2.035, 0.516, 2.035, 0.5015, 1.925, 0.408, 2.145, 0.408, 2.226, 0.462, 2.226, 0.5015, 2.145, 0.3974, 0.408, 0.5, 0.408, 0.4111, 0.462, 0.408, 1.844, 0.408, 1.925, 0.5015, 1.925, 0.462, 1.844, 0.5, 0.408, 0.4111, 0.462, 0.4487, 0.5015, 0.5015, 1.925, 0.516, 2.035, 0.5951, 2.035, 0.57, 1.925, 0.3461, 0.5015, 0.4111, 0.462, 0.4487, 0.5015, 0.4111, 0.57, 0.4111, 0.462, 0.5, 0.408, 0.4487, 0.5015, 0.4111, 0.462, 0.3461, 0.5015, 0.4111, 0.57, 0.4487, 0.5015, 0.516, 2.035, 0.5015, 2.145, 0.57, 2.145, 0.5951, 2.035, 0.5, 0.408, 0.4487, 0.5015, 0.5, 0.516, 0.4111, 1.925, 0.3974, 2.035, 0.5, 2.035, 0.5, 1.925, 0.4111, 2.145, 0.4487, 2.226, 0.5, 2.226, 0.5, 2.145, 0.4487, 0.5015, 0.5, 0.408, 0.5, 0.516, 0.4487, 1.844, 0.4111, 1.925, 0.5, 1.925, 0.5, 1.844, 0.3974, 2.035, 0.4111, 2.145, 0.5, 2.145, 0.5, 2.035])
me_persona_pie_a.materials.append(mat_persona_pie_a_ropa)
me_persona_pie_a.materials.append(mat_persona_pie_a_piel)
me_persona_pie_a.materials.append(mat_persona_pie_a_pelo)
me_persona_pie_a.update()

# ---- objects
ob_persona_pie_a = bpy.data.objects.new('persona_pie_a', me_persona_pie_a)

# ---- transforms, parenting, visibility, modifiers, constraints
ob_persona_pie_a.location = (0.0, 0.0, 0.0)

# ---- collection membership
scene.collection.objects.link(ob_persona_pie_a)

# ---- scene / render settings (as saved in the file)
scene.frame_start = 1; scene.frame_end = 250; scene.frame_set(1)
scene.render.engine = 'BLENDER_EEVEE_NEXT'
scene.render.bake_bias = 0.0
scene.render.bake_samples = 0
scene.render.compositor_device = 'GPU'
scene.eevee.use_volume_custom_range = False
scene.eevee.fast_gi_thickness_near = 0.1
scene.eevee.fast_gi_thickness_far = 0.0
scene.eevee.ray_tracing_options.screen_trace_thickness = 0.1
bpy.context.view_layer.update()

# ---- added for rendering (the .blend has no active camera and no usable light): camera, sun + grey world if the file has none
cam_auto = bpy.data.cameras.new('AutoCamera')
cam_auto.lens = 50.0
cam_auto.sensor_width = 36.0
cam_auto.clip_end = 1000.0
ob_auto_camera = bpy.data.objects.new('AutoCamera', cam_auto)
scene.collection.objects.link(ob_auto_camera)
ob_auto_camera.location = (1.71969, -2.03763, 2.24833)
ob_auto_camera.rotation_euler = (1.09748, -7.21219e-08, 0.694738)
scene.camera = ob_auto_camera
light_auto_sun = bpy.data.lights.new('AutoSun', 'SUN')
light_auto_sun.energy = 3.0
light_auto_sun.angle = 0.0523599
ob_auto_sun = bpy.data.objects.new('AutoSun', light_auto_sun)
scene.collection.objects.link(ob_auto_sun)
ob_auto_sun.rotation_euler = (0.872665, 0.174533, 0.523599)
if scene.world is None:
    world_auto = bpy.data.worlds.new('AutoWorld')
    world_auto.color = (0.3, 0.3, 0.3)
    scene.world = world_auto
bpy.context.view_layer.update()
